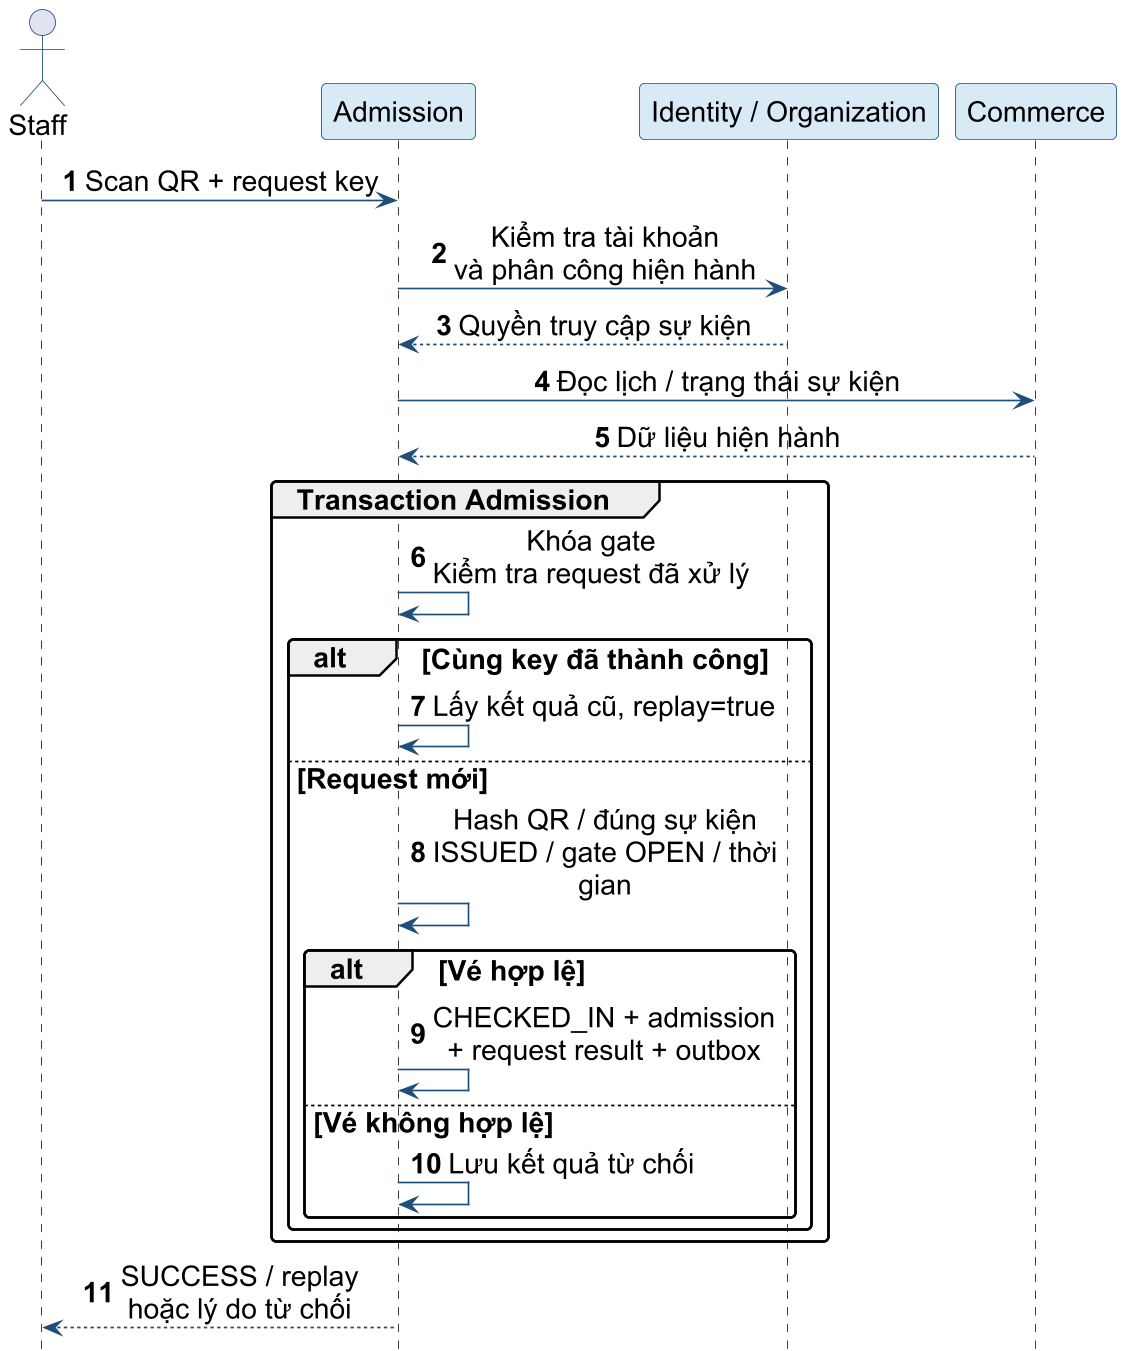

The diagram above was rendered by PlantUML. Its source (embedded in the PNG):
@startuml
skinparam backgroundColor white
skinparam defaultFontName Arial
skinparam defaultFontSize 17
skinparam shadowing false
skinparam roundcorner 6
skinparam dpi 160
skinparam ArrowColor #1F4E79
skinparam LineColor #1F4E79
skinparam ParticipantBackgroundColor #D9EAF7
skinparam ParticipantBorderColor #1F4E79
skinparam ActorBorderColor #1F4E79
skinparam DatabaseBackgroundColor #EEF5FB
skinparam RectangleBackgroundColor #EEF5FB
skinparam RectangleBorderColor #1F4E79
skinparam ComponentBackgroundColor #D9EAF7
skinparam ComponentBorderColor #1F4E79
skinparam NoteBackgroundColor #F4F4F4
skinparam NoteBorderColor #708090
skinparam maxMessageSize 220
skinparam sequenceMessageAlign center
hide footbox
autonumber
actor Staff as S
participant Admission as A
participant "Identity / Organization" as P
participant Commerce as C
S -> A : Scan QR + request key
A -> P : Kiểm tra tài khoản\nvà phân công hiện hành
P --> A : Quyền truy cập sự kiện
A -> C : Đọc lịch / trạng thái sự kiện
C --> A : Dữ liệu hiện hành
 group Transaction Admission
 A -> A : Khóa gate\nKiểm tra request đã xử lý
 alt Cùng key đã thành công
  A -> A : Lấy kết quả cũ, replay=true
 else Request mới
  A -> A : Hash QR / đúng sự kiện\nISSUED / gate OPEN / thời gian
  alt Vé hợp lệ
   A -> A : CHECKED_IN + admission\n+ request result + outbox
  else Vé không hợp lệ
   A -> A : Lưu kết quả từ chối
  end
 end
 end
A --> S : SUCCESS / replay\nhoặc lý do từ chối

@enduml